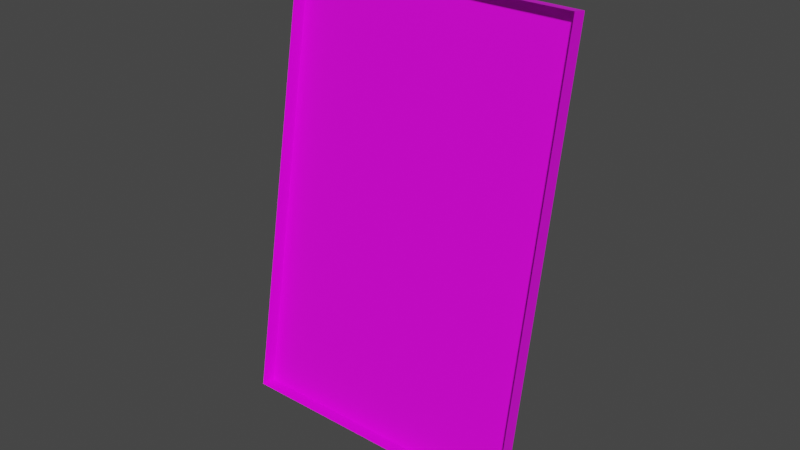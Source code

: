 # Source: eventSlot5.blend  (saved by Blender 3.2.14; exported with 4.5.12 LTS)
import bpy
from mathutils import Matrix  # noqa: F401  (used for matrix-valued properties, if any)

bpy.ops.wm.read_factory_settings(use_empty=True)
scene = bpy.context.scene
scene.name = 'Scene'

# ---- collections
col_collection = bpy.data.collections.new('Collection'); scene.collection.children.link(col_collection)

# ---- images (referenced by path relative to the original .blend; pixels are not part of the script)
import os
ASSET_DIR = os.environ.get("B2B_ASSET_DIR", "")  # directory of the original .blend (textures are referenced by path, not embedded)
HERE = os.path.dirname(os.path.abspath(__file__))  # packed textures are extracted next to this script under _unpacked/

def load_image(name, relpath, width, height, colorspace="sRGB"):
    """Load a texture the original file referenced (path relative to the .blend, or extracted next to this script)."""
    p = next((c for c in (os.path.join(HERE, relpath), os.path.join(ASSET_DIR, relpath)) if relpath and os.path.exists(c)), "")
    if p:
        img = bpy.data.images.load(p, check_existing=True)
        img.name = name
    else:  # same state as the original file: an image datablock whose file is absent (Cycles renders it pink)
        img = bpy.data.images.new(name, width, height)
        img.source = "FILE"
        img.filepath = "//" + (relpath or name)
    img.colorspace_settings.name = colorspace
    return img
img_texture_timeline_png = load_image('texture_timeline.png', 'texture_timeline.png', 1024, 1024, 'sRGB')

# ---- materials (node trees are filled in below, after node groups)
mat_material = bpy.data.materials.new('Material')
mat_material.alpha_threshold = 0.0
mat_material.use_transparent_shadow = False
mat_material.line_color = (0.0, 0.0, 0.0, 1.0)

# ---- material node trees
mat_material.use_nodes = True; mat_material.node_tree.nodes.clear()
_N = mat_material.node_tree.nodes; _L = mat_material.node_tree.links
n0 = _N.new('ShaderNodeOutputMaterial'); n0.name = 'Material Output'; n0.location = (300, 300)
n1 = _N.new('ShaderNodeBsdfPrincipled'); n1.name = 'Principled BSDF'; n1.location = (10, 300)
n1.distribution = 'GGX'
n1.subsurface_method = 'RANDOM_WALK_SKIN'
n1.inputs[2].default_value = 0.4
n1.inputs[3].default_value = 1.45
n1.inputs[27].default_value = (0.0, 0.0, 0.0, 1.0)
n1.inputs[28].default_value = 1.0
n2 = _N.new('ShaderNodeTexImage'); n2.name = 'Image Texture'; n2.location = (-326, 256)
n2.image = img_texture_timeline_png
_L.new(n1.outputs[0], n0.inputs[0])
_L.new(n2.outputs[0], n1.inputs[0])
n0.is_active_output = True

# ---- world
world_world = bpy.data.worlds.new('World'); scene.world = world_world
world_world.use_nodes = True; world_world.node_tree.nodes.clear()
_N = world_world.node_tree.nodes; _L = world_world.node_tree.links
n0 = _N.new('ShaderNodeOutputWorld'); n0.name = 'World Output'; n0.location = (300, 300)
n1 = _N.new('ShaderNodeBackground'); n1.name = 'Background'; n1.location = (10, 300)
n1.inputs[0].default_value = (0.05088, 0.05088, 0.05088, 1.0)
_L.new(n1.outputs[0], n0.inputs[0])
n0.is_active_output = True
world_world.color = (0.05088, 0.05088, 0.05088)
world_world.use_sun_shadow = False
world_world.sun_shadow_jitter_overblur = 0.0

# ---- meshes
me_timeline = bpy.data.meshes.new('timeline')
me_timeline.from_pydata([(0.1665, -1.0, 0.875), (0.2498, 0.03202, 0.5), (0.2498, 0.03202, 0.25), (0.2498, 0.03202, 0.75), (0.1665, 0.03202, 0.875), (0.1665, 0.03202, 0.25), (0.1665, 0.03202, 0.5), (0.1665, 0.03202, 0.75), (0.4165, -1.0, 0.5), (0.4165, -1.0, 0.25), (0.4165, -1.0, 0.75), (0.3331, -1.0, 0.875), (0.1665, -1.0, 0.125), (0.3331, -1.0, 0.125), (0.4165, -1.0, 0.125), (0.2498, -1.0, 0.125), (0.4165, -1.0, 0.875), (0.2498, -1.0, 0.875), (0.08323, -1.0, 0.5), (0.08323, -1.0, 0.25), (0.08323, -1.0, 0.75), (0.08323, -1.0, 0.125), (0.08323, -1.0, 0.875), (0.4165, 0.03202, 0.5), (0.3331, 0.03202, 0.5), (0.4165, 0.03202, 0.25), (0.3331, 0.03202, 0.25), (0.4165, 0.03202, 0.75), (0.3331, 0.03202, 0.75), (0.3331, 0.03202, 0.875), (0.1665, 0.03202, 0.125), (0.3331, 0.03202, 0.125), (0.4165, 0.03202, 0.125), (0.2498, 0.03202, 0.125), (0.4165, 0.03202, 0.875), (0.2498, 0.03202, 0.875), (0.08323, 0.03202, 0.5), (0.08323, 0.03202, 0.25), (0.08323, 0.03202, 0.75), (0.08323, 0.03202, 0.125), (0.08323, 0.03202, 0.875)], [], [(12, 15, 33, 30), (17, 0, 4, 35), (20, 18, 36, 38), (19, 21, 39, 37), (13, 14, 32, 31), (18, 19, 37, 36), (22, 20, 38, 40), (0, 22, 40, 4), (21, 12, 30, 39), (8, 10, 27, 23), (14, 9, 25, 32), (9, 8, 23, 25), (10, 16, 34, 27), (11, 17, 35, 29), (15, 13, 31, 33), (16, 11, 29, 34), (2, 1, 6, 5), (33, 2, 5, 30), (1, 3, 7, 6), (23, 27, 28, 24), (32, 25, 26, 31), (25, 23, 24, 26), (27, 34, 29, 28), (3, 35, 4, 7), (7, 4, 40, 38), (5, 6, 36, 37), (30, 5, 37, 39), (6, 7, 38, 36), (28, 29, 35, 3), (24, 28, 3, 1), (31, 26, 2, 33), (26, 24, 1, 2)])
_uv = me_timeline.uv_layers.new(name='UVMap')
_uv.uv.foreach_set('vector', [0.5882, 0.5782, 0.625, 0.5782, 0.6249, 0.5598, 0.5841, 0.5598, 0.625, 0.9089, 0.5882, 0.9089, 0.5841, 0.9272, 0.6249, 0.9272, 0.5515, 0.8537, 0.5515, 0.7435, 0.5433, 0.7435, 0.5433, 0.866, 0.5515, 0.6333, 0.5515, 0.5782, 0.5433, 0.5598, 0.5433, 0.621, 0.6617, 0.5782, 0.6985, 0.5782, 0.7067, 0.5598, 0.6658, 0.5598, 0.5515, 0.7435, 0.5515, 0.6333, 0.5433, 0.621, 0.5433, 0.7435, 0.5515, 0.9089, 0.5515, 0.8537, 0.5433, 0.866, 0.5433, 0.9272, 0.5882, 0.9089, 0.5515, 0.9089, 0.5433, 0.9272, 0.5841, 0.9272, 0.5515, 0.5782, 0.5882, 0.5782, 0.5841, 0.5598, 0.5433, 0.5598, 0.6985, 0.7435, 0.6985, 0.8537, 0.7067, 0.866, 0.7067, 0.7435, 0.6985, 0.5782, 0.6985, 0.6333, 0.7067, 0.621, 0.7067, 0.5598, 0.6985, 0.6333, 0.6985, 0.7435, 0.7067, 0.7435, 0.7067, 0.621, 0.6985, 0.8537, 0.6985, 0.9089, 0.7067, 0.9272, 0.7067, 0.866, 0.6617, 0.9089, 0.625, 0.9089, 0.6249, 0.9272, 0.6658, 0.9272, 0.625, 0.5782, 0.6617, 0.5782, 0.6658, 0.5598, 0.6249, 0.5598, 0.6985, 0.9089, 0.6617, 0.9089, 0.6658, 0.9272, 0.7067, 0.9272, 0.625, 0.6333, 0.625, 0.7435, 0.5882, 0.7435, 0.5882, 0.6333, 0.625, 0.5782, 0.625, 0.6333, 0.5882, 0.6333, 0.5882, 0.5782, 0.625, 0.7435, 0.625, 0.8537, 0.5882, 0.8537, 0.5882, 0.7435, 0.6985, 0.7435, 0.6985, 0.8537, 0.6617, 0.8537, 0.6617, 0.7435, 0.6985, 0.5782, 0.6985, 0.6333, 0.6617, 0.6333, 0.6617, 0.5782, 0.6985, 0.6333, 0.6985, 0.7435, 0.6617, 0.7435, 0.6617, 0.6333, 0.6985, 0.8537, 0.6985, 0.9089, 0.6617, 0.9089, 0.6617, 0.8537, 0.625, 0.8537, 0.625, 0.9089, 0.5882, 0.9089, 0.5882, 0.8537, 0.5882, 0.8537, 0.5882, 0.9089, 0.5515, 0.9089, 0.5515, 0.8537, 0.5882, 0.6333, 0.5882, 0.7435, 0.5515, 0.7435, 0.5515, 0.6333, 0.5882, 0.5782, 0.5882, 0.6333, 0.5515, 0.6333, 0.5515, 0.5782, 0.5882, 0.7435, 0.5882, 0.8537, 0.5515, 0.8537, 0.5515, 0.7435, 0.6617, 0.8537, 0.6617, 0.9089, 0.625, 0.9089, 0.625, 0.8537, 0.6617, 0.7435, 0.6617, 0.8537, 0.625, 0.8537, 0.625, 0.7435, 0.6617, 0.5782, 0.6617, 0.6333, 0.625, 0.6333, 0.625, 0.5782, 0.6617, 0.6333, 0.6617, 0.7435, 0.625, 0.7435, 0.625, 0.6333])
me_timeline.materials.append(mat_material)
me_timeline.use_mirror_vertex_groups = False
me_timeline.update()

# ---- objects
ob_timeline = bpy.data.objects.new('timeline', me_timeline)

# ---- transforms, parenting, visibility, modifiers, constraints
ob_timeline.location = (0.0, 0.3, 0.37)
ob_timeline.rotation_euler = (-0.1745, -0.0, 0.0)
ob_timeline.scale = (0.2851, 0.004752, 0.1898)
ob_timeline.lock_rotations_4d = False
ob_timeline.empty_display_type = 'ARROWS'
ob_timeline.lineart.crease_threshold = 0.0

# ---- collection membership
col_collection.objects.link(ob_timeline)

# ---- scene / render settings (as saved in the file)
scene.frame_start = 1; scene.frame_end = 250; scene.frame_set(1)
scene.render.engine = 'BLENDER_EEVEE_NEXT'
scene.cycles.sampling_pattern = 'TABULATED_SOBOL'
scene.cycles.use_light_tree = False
scene.view_settings.view_transform = 'Filmic'
bpy.context.view_layer.update()

# ---- added for rendering (the .blend has no active camera and no usable light): camera, sun
cam_auto = bpy.data.cameras.new('AutoCamera')
cam_auto.lens = 50.0
cam_auto.sensor_width = 36.0
cam_auto.clip_end = 1000.0
ob_auto_camera = bpy.data.objects.new('AutoCamera', cam_auto)
scene.collection.objects.link(ob_auto_camera)
ob_auto_camera.location = (0.256292, 0.0921641, 0.611915)
ob_auto_camera.rotation_euler = (1.09748, -7.21219e-08, 0.694738)
scene.camera = ob_auto_camera
light_auto_sun = bpy.data.lights.new('AutoSun', 'SUN')
light_auto_sun.energy = 3.0
light_auto_sun.angle = 0.0523599
ob_auto_sun = bpy.data.objects.new('AutoSun', light_auto_sun)
scene.collection.objects.link(ob_auto_sun)
ob_auto_sun.rotation_euler = (0.872665, 0.174533, 0.523599)
bpy.context.view_layer.update()
